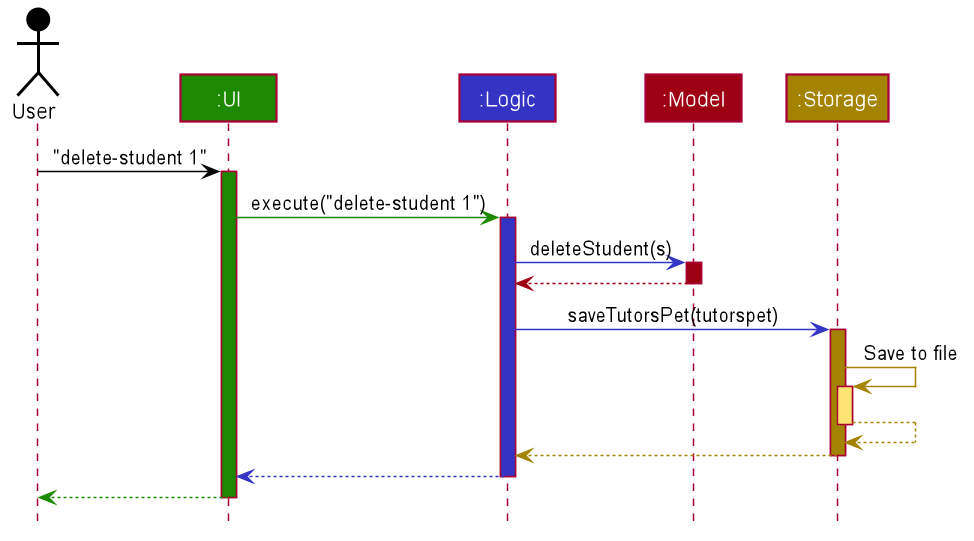

The diagram above was rendered by PlantUML. Its source (embedded in the PNG):
@startuml








skinparam BackgroundColor #FFFFFFF

skinparam Shadowing false

skinparam Class {
    FontColor #FFFFFF
    BorderThickness 1
    BorderColor #FFFFFF
    StereotypeFontColor #FFFFFF
    FontName Arial
}

skinparam Actor {
    BorderColor #000000
    Color #000000
    FontName Arial
}

skinparam Sequence {
    MessageAlign center
    BoxFontSize 15
    BoxPadding 0
    BoxFontColor #FFFFFF
    FontName Arial
}

skinparam Participant {
    FontColor #FFFFFFF
    Padding 20
}

skinparam MinClassWidth 50
skinparam ParticipantPadding 10
skinparam Shadowing false
skinparam DefaultTextAlignment center
skinparam packageStyle Rectangle

hide footbox
hide members
hide circle

Actor User as user #000000
Participant ":UI" as ui #1D8900
Participant ":Logic" as logic #3333C4
Participant ":Model" as model #9D0012
Participant ":Storage" as storage #A38300

user -[#000000]> ui : "delete-student 1"
activate ui #1D8900

ui -[#1D8900]> logic : execute("delete-student 1")
activate logic #3333C4

logic -[#3333C4]> model : deleteStudent(s)
activate model #9D0012

model -[#9D0012]-> logic
deactivate model

logic -[#3333C4]> storage : saveTutorsPet(tutorspet)
activate storage #A38300

storage -[#A38300]> storage : Save to file
activate storage #FFE374
storage --[#A38300]> storage
deactivate storage

storage --[#A38300]> logic
deactivate storage

logic --[#3333C4]> ui
deactivate logic

ui--[#1D8900]> user
deactivate ui
@enduml